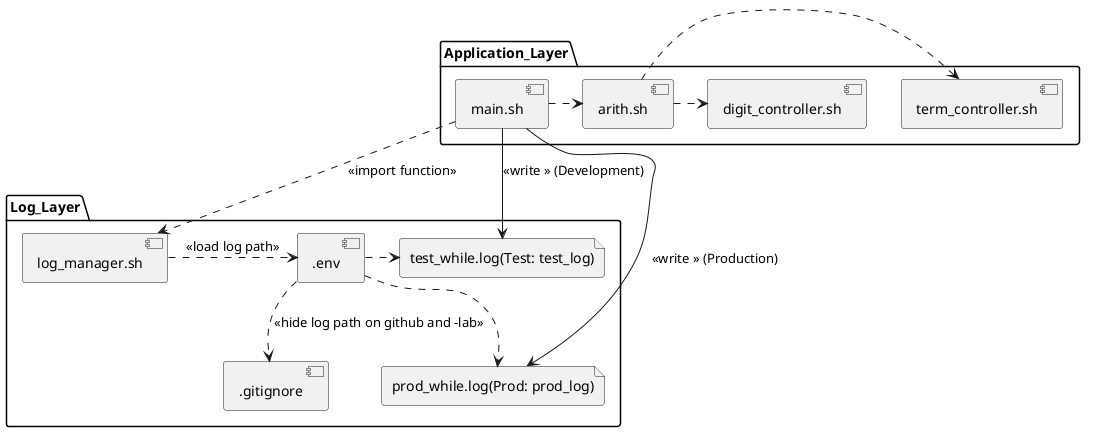

The diagram above was rendered by PlantUML. Its source (embedded in the PNG):
@startuml
package "Application_Layer" {
	component [main.sh] as main
	component [digit_controller.sh] as digit
	component [term_controller.sh] as term
	component [arith.sh] as arith
	arith .> term << get num of term >>
	arith .> digit << get digits to calculate >> 
	main .> arith << load function >>
}

package "Log_Layer" {
       	component [.gitignore] as git
        component [.env] as env
	component [log_manager.sh] as log

	file "test_while.log(Test: test_log)" as testlog
	file "prod_while.log(Prod: prod_log)" as prodlog

	main .> log: << import function >>
        log .> env: << load log path>>
	env .> testlog << include >>
	env -down.> prodlog << include >>
        env -down.> git: << hide log path on github and -lab >>
}

main -down-> testlog: << write  >> (Development)
main -down-> prodlog: << write  >> (Production)

@enduml